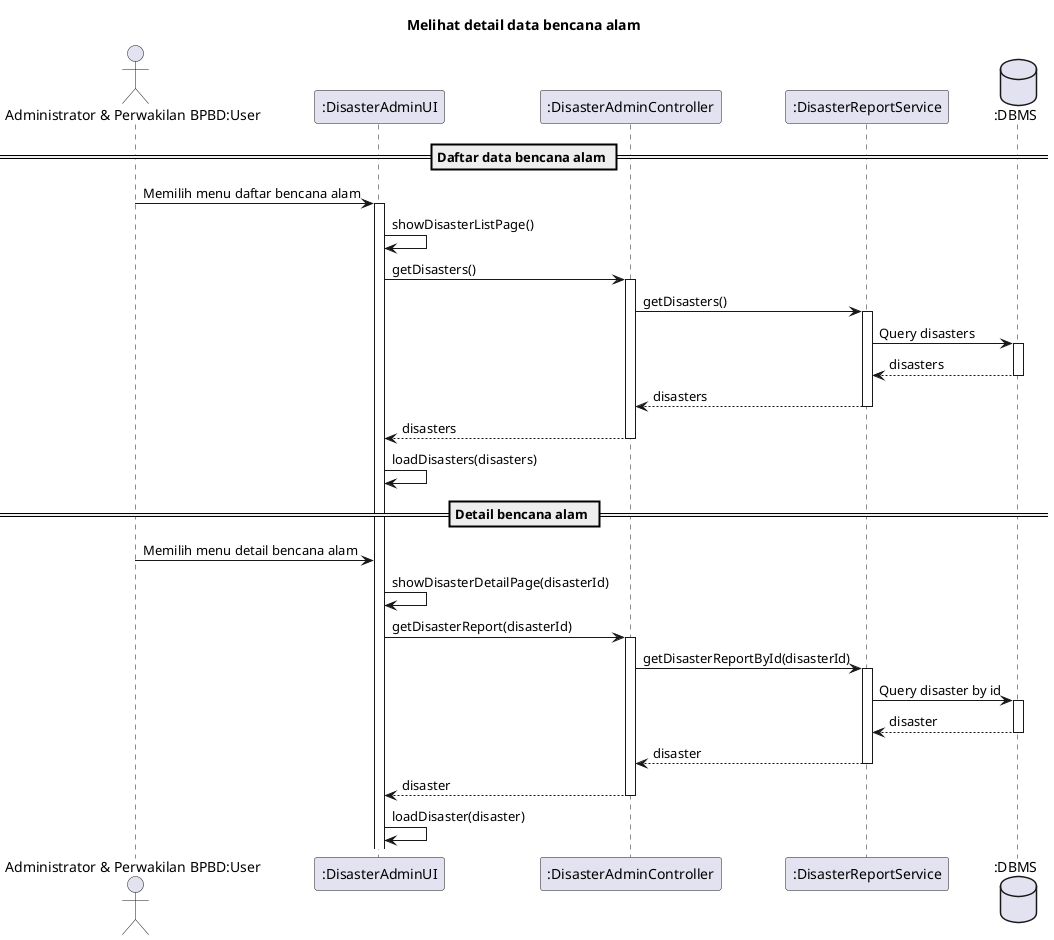

The diagram above was rendered by PlantUML. Its source (embedded in the PNG):
@startuml SD-MGDISASTER-006 - Melihat detail data bencana alam

title Melihat detail data bencana alam

actor "Administrator & Perwakilan BPBD:User" as user
participant ":DisasterAdminUI" as view
participant ":DisasterAdminController" as controller
participant ":DisasterReportService" as disasterService
database ":DBMS" as db

== Daftar data bencana alam ==
user -> view ++: Memilih menu daftar bencana alam
view -> view: showDisasterListPage()

view -> controller ++: getDisasters()
  controller -> disasterService ++: getDisasters()
    disasterService -> db ++: Query disasters
      return disasters
    return disasters
  return disasters

view -> view: loadDisasters(disasters)

== Detail bencana alam ==
user -> view: Memilih menu detail bencana alam
view -> view: showDisasterDetailPage(disasterId)

view -> controller ++: getDisasterReport(disasterId)
  controller -> disasterService ++: getDisasterReportById(disasterId)
    disasterService -> db ++: Query disaster by id
      return disaster
    return disaster
  return disaster

view -> view: loadDisaster(disaster)

@enduml